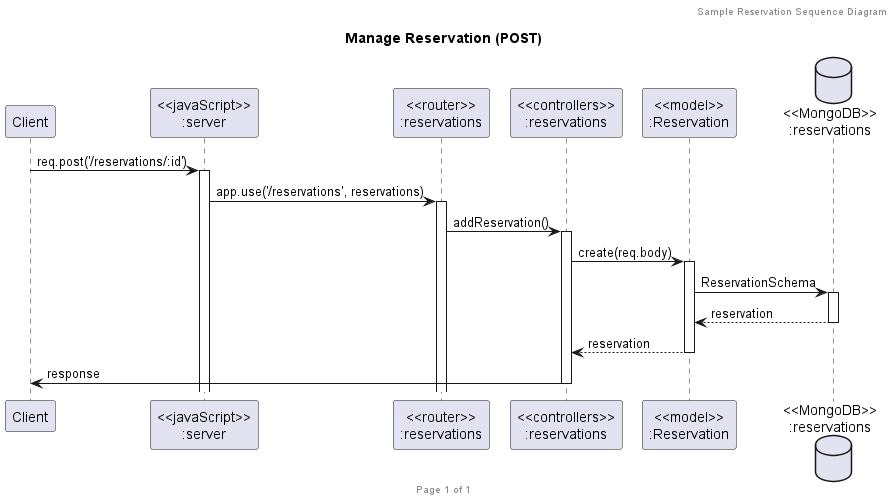

The diagram above was rendered by PlantUML. Its source (embedded in the PNG):
@startuml Manage Reservation (POST)

header Sample Reservation Sequence Diagram
footer Page %page% of %lastpage%
title "Manage Reservation (POST)"

participant "Client" as client
participant "<<javaScript>>\n:server" as server
participant "<<router>>\n:reservations" as routerReservations
participant "<<controllers>>\n:reservations" as controllersReservations
participant "<<model>>\n:Reservation" as modelReservation
database "<<MongoDB>>\n:reservations" as ReservationsDatabase

client->server ++:req.post('/reservations/:id')
server->routerReservations ++:app.use('/reservations', reservations)
routerReservations -> controllersReservations ++:addReservation()
controllersReservations->modelReservation ++:create(req.body)
modelReservation ->ReservationsDatabase ++: ReservationSchema
ReservationsDatabase --> modelReservation --: reservation
controllersReservations <-- modelReservation --:reservation
controllersReservations->client --:response

@enduml